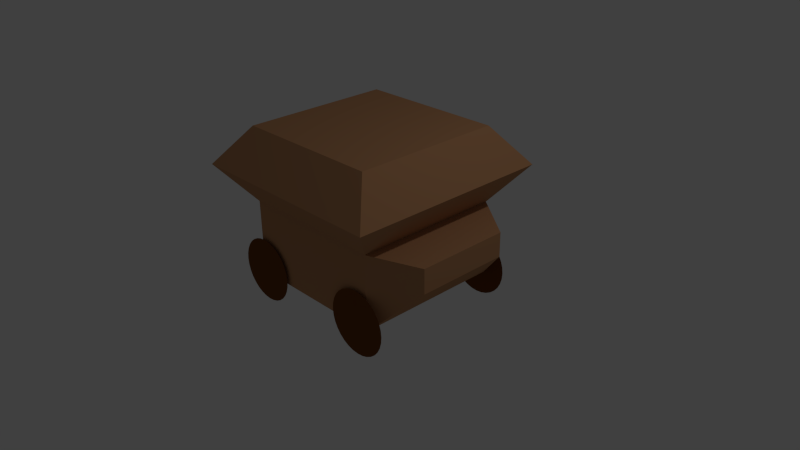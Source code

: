 # Source: caravan.blend  (saved by Blender 2.76.0; exported with 4.5.12 LTS)
import bpy
from mathutils import Matrix  # noqa: F401  (used for matrix-valued properties, if any)

bpy.ops.wm.read_factory_settings(use_empty=True)
scene = bpy.context.scene
scene.name = 'Scene'

# ---- collections
col_collection_1 = bpy.data.collections.new('Collection 1'); scene.collection.children.link(col_collection_1)

# ---- materials (node trees are filled in below, after node groups)
mat_material = bpy.data.materials.new('Material')
mat_material.alpha_threshold = 0.0
mat_material.use_transparent_shadow = False
mat_material.diffuse_color = (0.5277, 0.2665, 0.1287, 1.0)
mat_material.roughness = 0.5
mat_material.line_color = (0.0, 0.0, 0.0, 1.0)
mat_material_001 = bpy.data.materials.new('Material.001')
mat_material_001.alpha_threshold = 0.0
mat_material_001.use_transparent_shadow = False
mat_material_001.diffuse_color = (0.1734, 0.05782, 0.01074, 1.0)
mat_material_001.roughness = 0.5

# ---- material node trees

# ---- world
world_world = bpy.data.worlds.new('World'); scene.world = world_world
world_world.color = (0.05088, 0.05088, 0.05088)
world_world.use_sun_shadow = False
world_world.sun_shadow_jitter_overblur = 0.0
world_world.cycles.sampling_method = 'MANUAL'
world_world.cycles.sample_map_resolution = 256

# ---- cameras
cam_camera = bpy.data.cameras.new('Camera')
cam_camera.clip_end = 100.0
cam_camera.lens = 35.0
cam_camera.sensor_width = 32.0
cam_camera.sensor_height = 18.0
cam_camera.ortho_scale = 7.314
cam_camera.dof.focus_distance = 0.0
cam_camera.dof.aperture_fstop = 128.0

# ---- lights
light_lamp = bpy.data.lights.new('Lamp', 'POINT')
light_lamp.transmission_factor = 0.0
light_lamp.cutoff_distance = 30.0
light_lamp.energy = 100.0
light_lamp.shadow_buffer_clip_start = 1.001
light_lamp.shadow_soft_size = 0.1
light_lamp.shadow_maximum_resolution = 0.006
light_lamp.use_absolute_resolution = True
light_lamp.cycles.use_multiple_importance_sampling = False

# ---- meshes
me_circle_001 = bpy.data.meshes.new('Circle.001')
me_circle_001.from_pydata([(1.639e-07, -3.093, -4.842), (-0.1951, -3.112, -4.842), (-0.3827, -3.169, -4.842), (-0.5556, -3.262, -4.842), (-0.7071, -3.386, -4.842), (-0.8315, -3.537, -4.842), (-0.9239, -3.71, -4.842), (-0.9808, -3.898, -4.842), (-1.0, -4.093, -4.842), (-0.9808, -4.288, -4.842), (-0.9239, -4.476, -4.842), (-0.8315, -4.649, -4.842), (-0.7071, -4.8, -4.842), (-0.5556, -4.925, -4.842), (-0.3827, -5.017, -4.842), (-0.1951, -5.074, -4.842), (5.196e-07, -5.093, -4.842), (0.1951, -5.074, -4.842), (0.3827, -5.017, -4.842), (0.5556, -4.925, -4.842), (0.7071, -4.8, -4.842), (0.8315, -4.649, -4.842), (0.9239, -4.476, -4.842), (0.9808, -4.288, -4.842), (1.0, -4.093, -4.842), (0.9808, -3.898, -4.842), (0.9239, -3.71, -4.842), (0.8315, -3.537, -4.842), (0.7071, -3.386, -4.842), (0.5556, -3.262, -4.842), (0.3827, -3.169, -4.842), (0.1951, -3.112, -4.842), (1.043e-07, 1.0, -4.842), (-0.1951, 0.9808, -4.842), (-0.3827, 0.9239, -4.842), (-0.5556, 0.8315, -4.842), (-0.7071, 0.7071, -4.842), (-0.8315, 0.5556, -4.842), (-0.9239, 0.3827, -4.842), (-0.9808, 0.1951, -4.842), (-1.0, 7.55e-08, -4.842), (-0.9808, -0.1951, -4.842), (-0.9239, -0.3827, -4.842), (-0.8315, -0.5556, -4.842), (-0.7071, -0.7071, -4.842), (-0.5556, -0.8315, -4.842), (-0.3827, -0.9239, -4.842), (-0.1951, -0.9808, -4.842), (4.6e-07, -1.0, -4.842), (0.1951, -0.9808, -4.842), (0.3827, -0.9239, -4.842), (0.5556, -0.8315, -4.842), (0.7071, -0.7071, -4.842), (0.8315, -0.5556, -4.842), (0.9239, -0.3827, -4.842), (0.9808, -0.1951, -4.842), (1.0, 9.656e-07, -4.842), (0.9808, 0.1951, -4.842), (0.9239, 0.3827, -4.842), (0.8315, 0.5556, -4.842), (0.7071, 0.7071, -4.842), (0.5556, 0.8315, -4.842), (0.3827, 0.9239, -4.842), (0.1951, 0.9808, -4.842), (0.0, 1.0, 0.0), (-0.1951, 0.9808, 0.0), (-0.3827, 0.9239, 0.0), (-0.5556, 0.8315, 0.0), (-0.7071, 0.7071, 0.0), (-0.8315, 0.5556, 0.0), (-0.9239, 0.3827, 0.0), (-0.9808, 0.1951, 0.0), (-1.0, 7.55e-08, 0.0), (-0.9808, -0.1951, 0.0), (-0.9239, -0.3827, 0.0), (-0.8315, -0.5556, 0.0), (-0.7071, -0.7071, 0.0), (-0.5556, -0.8315, 0.0), (-0.3827, -0.9239, 0.0), (-0.1951, -0.9808, 0.0), (3.258e-07, -1.0, 0.0), (0.1951, -0.9808, 0.0), (0.3827, -0.9239, 0.0), (0.5556, -0.8315, 0.0), (0.7071, -0.7071, 0.0), (0.8315, -0.5556, 0.0), (0.9239, -0.3827, 0.0), (0.9808, -0.1951, 0.0), (1.0, 9.656e-07, 0.0), (0.9808, 0.1951, 0.0), (0.9239, 0.3827, 0.0), (0.8315, 0.5556, 0.0), (0.7071, 0.7071, 0.0), (0.5556, 0.8315, 0.0), (0.3827, 0.9239, 0.0), (0.1951, 0.9808, 0.0), (4.47e-08, -3.093, -4.371e-08), (-0.1951, -3.112, -4.287e-08), (-0.3827, -3.169, -4.038e-08), (-0.5556, -3.262, -3.634e-08), (-0.7071, -3.386, -3.091e-08), (-0.8315, -3.537, -2.428e-08), (-0.9239, -3.71, -1.673e-08), (-0.9808, -3.898, -8.528e-09), (-1.0, -4.093, -3.3e-15), (-0.9808, -4.288, 8.528e-09), (-0.9239, -4.476, 1.673e-08), (-0.8315, -4.649, 2.428e-08), (-0.7071, -4.8, 3.091e-08), (-0.5556, -4.925, 3.634e-08), (-0.3827, -5.017, 4.038e-08), (-0.1951, -5.074, 4.287e-08), (4.003e-07, -5.093, 4.371e-08), (0.1951, -5.074, 4.287e-08), (0.3827, -5.017, 4.038e-08), (0.5556, -4.925, 3.634e-08), (0.7071, -4.8, 3.091e-08), (0.8315, -4.649, 2.428e-08), (0.9239, -4.476, 1.673e-08), (0.9808, -4.288, 8.528e-09), (1.0, -4.093, -4.221e-14), (0.9808, -3.898, -8.528e-09), (0.9239, -3.71, -1.673e-08), (0.8315, -3.537, -2.428e-08), (0.7071, -3.386, -3.091e-08), (0.5556, -3.262, -3.634e-08), (0.3827, -3.169, -4.038e-08), (0.1951, -3.112, -4.287e-08), (0.1704, -4.418, -0.08466), (0.1704, -4.418, -4.744), (0.1704, 0.2414, -4.744), (0.1704, 0.2414, -0.08466), (-4.489, -4.418, -0.08466), (-4.489, -4.418, -4.744), (-4.489, 0.2414, -4.744), (-4.489, 0.2414, -0.08466), (-2.159, -4.418, -0.08466), (-2.159, -4.418, -4.744), (-2.159, 0.2414, -4.744), (-2.159, 0.2414, -0.08466), (-3.324, -5.32, 0.8174), (-3.324, -5.32, -5.646), (-3.324, 1.143, -5.646), (-3.324, 1.143, 0.8174), (-1.182, -5.728, -0.9428), (-1.182, -5.728, -3.886), (-1.939, -5.728, -0.9428), (-1.939, -5.728, -3.886)], [], [(1, 2, 3, 4, 5, 6, 7, 8, 9, 10, 11, 12, 13, 14, 15, 16, 17, 18, 19, 20, 21, 22, 23, 24, 25, 26, 27, 28, 29, 30, 31, 0), (33, 34, 35, 36, 37, 38, 39, 40, 41, 42, 43, 44, 45, 46, 47, 48, 49, 50, 51, 52, 53, 54, 55, 56, 57, 58, 59, 60, 61, 62, 63, 32), (65, 66, 67, 68, 69, 70, 71, 72, 73, 74, 75, 76, 77, 78, 79, 80, 81, 82, 83, 84, 85, 86, 87, 88, 89, 90, 91, 92, 93, 94, 95, 64), (97, 98, 99, 100, 101, 102, 103, 104, 105, 106, 107, 108, 109, 110, 111, 112, 113, 114, 115, 116, 117, 118, 119, 120, 121, 122, 123, 124, 125, 126, 127, 96), (128, 129, 130, 131), (132, 135, 134, 133), (140, 132, 133, 141), (141, 133, 134, 142), (142, 134, 135, 143), (136, 128, 131, 139), (140, 136, 139, 143), (130, 138, 139, 131), (129, 137, 138, 130), (136, 137, 147, 146), (132, 140, 143, 135), (138, 142, 143, 139), (137, 141, 142, 138), (136, 140, 141, 137), (144, 146, 147, 145), (137, 129, 145, 147), (129, 128, 144, 145), (128, 136, 146, 144)])
me_circle_001.polygons.foreach_set('material_index', [1, 1, 1, 1, 0, 0, 0, 0, 0, 0, 0, 0, 0, 0, 0, 0, 0, 0, 0, 0, 0, 0])
me_circle_001.materials.append(mat_material)
me_circle_001.materials.append(mat_material_001)
me_circle_001.use_remesh_preserve_volume = False
me_circle_001.use_remesh_preserve_attributes = False
me_circle_001.use_mirror_vertex_groups = False
me_circle_001.update()

# ---- objects
ob_circle_001 = bpy.data.objects.new('Circle.001', me_circle_001)
ob_lamp = bpy.data.objects.new('Lamp', light_lamp)
ob_camera = bpy.data.objects.new('Camera', cam_camera)

# ---- transforms, parenting, visibility, modifiers, constraints
ob_circle_001.location = (-0.8964, 1.036, -0.1794)
ob_circle_001.rotation_euler = (0.0, 1.571, 1.571)
ob_circle_001.scale = (0.4292, 0.4292, 0.4292)
ob_circle_001.lineart.crease_threshold = 0.0
ob_lamp.location = (4.076, 1.005, 5.904)
ob_lamp.rotation_euler = (0.6503, 0.05522, 1.866)
ob_lamp.lock_rotations_4d = False
ob_lamp.empty_display_type = 'ARROWS'
ob_lamp.color = (0.0, 0.0, 0.0, 0.0)
ob_lamp.lineart.crease_threshold = 0.0
ob_camera.location = (7.481, -6.508, 5.344)
ob_camera.rotation_euler = (1.109, 0.01082, 0.8149)
ob_camera.lock_rotations_4d = False
ob_camera.empty_display_type = 'ARROWS'
ob_camera.color = (0.0, 0.0, 0.0, 0.0)
ob_camera.display_type = 'WIRE'
ob_camera.lineart.crease_threshold = 0.0

# ---- collection membership
col_collection_1.objects.link(ob_circle_001)
col_collection_1.objects.link(ob_lamp)
col_collection_1.objects.link(ob_camera)

# ---- scene / render settings (as saved in the file)
scene.camera = ob_camera
scene.frame_start = 1; scene.frame_end = 250; scene.frame_set(1)
scene.render.engine = 'BLENDER_EEVEE_NEXT'
scene.render.resolution_percentage = 50
scene.render.dither_intensity = 0.0
scene.cycles.use_denoising = False
scene.cycles.samples = 10
scene.cycles.sampling_pattern = 'TABULATED_SOBOL'
scene.cycles.light_sampling_threshold = 0.0
scene.cycles.use_adaptive_sampling = False
scene.cycles.use_light_tree = False
scene.cycles.blur_glossy = 0.0
scene.cycles.pixel_filter_type = 'GAUSSIAN'
scene.cycles.sample_clamp_indirect = 0.0
scene.view_settings.view_transform = 'Standard'
bpy.context.view_layer.update()
